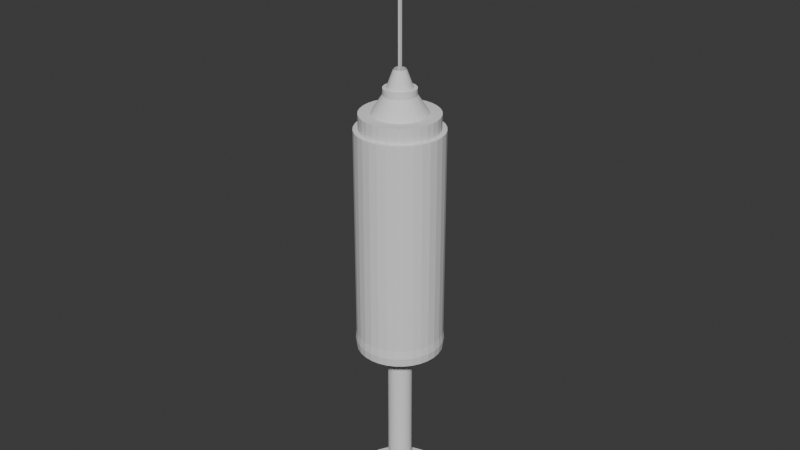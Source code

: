 # Source: injection.blend  (saved by Blender 4.3.32; exported with 4.5.12 LTS)
import bpy
from mathutils import Matrix  # noqa: F401  (used for matrix-valued properties, if any)

bpy.ops.wm.read_factory_settings(use_empty=True)
scene = bpy.context.scene
scene.name = 'Scene'

# ---- collections
col_collection = bpy.data.collections.new('Collection'); scene.collection.children.link(col_collection)

# ---- world
world_world = bpy.data.worlds.new('World'); scene.world = world_world
world_world.use_nodes = True; world_world.node_tree.nodes.clear()
_N = world_world.node_tree.nodes; _L = world_world.node_tree.links
n0 = _N.new('ShaderNodeOutputWorld'); n0.name = 'World Output'; n0.location = (300, 300)
n1 = _N.new('ShaderNodeBackground'); n1.name = 'Background'; n1.location = (10, 300)
n1.inputs[0].default_value = (0.05088, 0.05088, 0.05088, 1.0)
_L.new(n1.outputs[0], n0.inputs[0])
n0.is_active_output = True
world_world.color = (0.05088, 0.05088, 0.05088)
world_world.sun_shadow_jitter_overblur = 0.0

# ---- meshes
me_sphere = bpy.data.meshes.new('Sphere')
me_sphere.from_pydata([(1.014e-07, 0.2797, 0.05563), (1.014e-07, 0.2852, 0.0), (1.014e-07, 0.2797, -0.05563), (0.05456, 0.2743, 0.05563), (0.05563, 0.2797, 0.0), (0.05456, 0.2743, -0.05563), (0.107, 0.2584, 0.05563), (0.1091, 0.2635, 0.0), (0.107, 0.2584, -0.05563), (0.1554, 0.2325, 0.05563), (0.1584, 0.2371, 0.0), (0.1554, 0.2325, -0.05563), (0.1978, 0.1978, 0.05563), (0.2016, 0.2016, 0.0), (0.1978, 0.1978, -0.05563), (0.2325, 0.1554, 0.05563), (0.2371, 0.1584, 0.0), (0.2325, 0.1554, -0.05563), (1.014e-07, 0.2797, 1.436), (0.2584, 0.107, 0.05563), (0.2635, 0.1091, 0.0), (0.2584, 0.107, -0.05563), (0.2743, 0.05456, 0.05563), (0.2797, 0.05563, 0.0), (0.2743, 0.05456, -0.05563), (0.2797, 2.637e-08, 0.05563), (0.2852, 5.121e-09, 0.0), (0.2797, 2.637e-08, -0.05563), (0.2743, -0.05456, 0.05563), (0.2797, -0.05563, 0.0), (0.2743, -0.05456, -0.05563), (0.2584, -0.107, 0.05563), (0.2635, -0.1091, 0.0), (0.2584, -0.107, -0.05563), (0.2325, -0.1554, 0.05563), (0.2371, -0.1584, 0.0), (0.2325, -0.1554, -0.05563), (0.1978, -0.1978, 0.05563), (0.2016, -0.2016, 0.0), (0.1978, -0.1978, -0.05563), (0.1554, -0.2325, 0.05563), (0.1584, -0.2371, 0.0), (0.1554, -0.2325, -0.05563), (0.107, -0.2584, 0.05563), (0.1091, -0.2635, 0.0), (0.107, -0.2584, -0.05563), (0.05456, -0.2743, 0.05563), (0.05563, -0.2797, 0.0), (0.05456, -0.2743, -0.05563), (6.311e-08, -0.2797, 0.05563), (7.872e-09, -0.2852, 0.0), (6.311e-08, -0.2797, -0.05563), (-0.05456, -0.2743, 0.05563), (-0.05563, -0.2797, 0.0), (-0.05456, -0.2743, -0.05563), (-0.107, -0.2584, 0.05563), (-0.1091, -0.2635, 0.0), (-0.107, -0.2584, -0.05563), (-0.1554, -0.2325, 0.05563), (-0.1584, -0.2371, 0.0), (-0.1554, -0.2325, -0.05563), (-0.1978, -0.1978, 0.05563), (-0.2016, -0.2016, 0.0), (-0.1978, -0.1978, -0.05563), (-0.2325, -0.1554, 0.05563), (-0.2371, -0.1584, 0.0), (-0.2325, -0.1554, -0.05563), (-0.2584, -0.107, 0.05563), (-0.2635, -0.1091, 0.0), (-0.2584, -0.107, -0.05563), (-0.2743, -0.05456, 0.05563), (-0.2797, -0.05563, 0.0), (-0.2743, -0.05456, -0.05563), (-0.2797, 1.283e-07, 0.05563), (-0.2852, 1.793e-07, 0.0), (-0.2797, 1.283e-07, -0.05563), (-0.2743, 0.05456, 0.05563), (-0.2797, 0.05563, 0.0), (-0.2743, 0.05456, -0.05563), (-0.2584, 0.107, 0.05563), (-0.2635, 0.1091, 0.0), (-0.2584, 0.107, -0.05563), (-0.05456, 0.2743, 1.436), (-0.107, 0.2584, 1.436), (-0.1554, 0.2325, 1.436), (-0.2325, 0.1554, 0.05563), (-0.2371, 0.1584, 0.0), (-0.2325, 0.1554, -0.05563), (-0.1978, 0.1978, 1.436), (-0.2325, 0.1554, 1.436), (-0.2584, 0.107, 1.436), (-0.2743, 0.05456, 1.436), (-0.2797, 1.283e-07, 1.436), (-0.2743, -0.05456, 1.436), (-0.1978, 0.1978, 0.05563), (-0.2016, 0.2016, 0.0), (-0.1978, 0.1978, -0.05563), (-0.2584, -0.107, 1.436), (-0.2325, -0.1554, 1.436), (-0.1978, -0.1978, 1.436), (-0.1554, -0.2325, 1.436), (-0.107, -0.2584, 1.436), (-0.05456, -0.2743, 1.436), (-0.1554, 0.2325, 0.05563), (-0.1584, 0.2371, 0.0), (-0.1554, 0.2325, -0.05563), (6.311e-08, -0.2797, 1.436), (0.05456, -0.2743, 1.436), (0.107, -0.2584, 1.436), (0.1554, -0.2325, 1.436), (0.1978, -0.1978, 1.436), (0.2325, -0.1554, 1.436), (-0.107, 0.2584, 0.05563), (-0.1091, 0.2635, 0.0), (-0.107, 0.2584, -0.05563), (0.2584, -0.107, 1.436), (0.2743, -0.05456, 1.436), (0.2797, 2.637e-08, 1.436), (0.2743, 0.05456, 1.436), (0.2584, 0.107, 1.436), (0.2325, 0.1554, 1.436), (-0.05456, 0.2743, 0.05563), (-0.05563, 0.2797, 0.0), (-0.05456, 0.2743, -0.05563), (0.1978, 0.1978, 1.436), (0.1554, 0.2325, 1.436), (0.107, 0.2584, 1.436), (0.05456, 0.2743, 1.436), (1.044e-07, 0.2497, 1.436), (-0.04872, 0.2449, 1.436), (-0.09556, 0.2307, 1.436), (-0.1387, 0.2076, 1.436), (-0.1766, 0.1766, 1.436), (-0.2076, 0.1387, 1.436), (-0.2307, 0.09556, 1.436), (-0.2449, 0.04872, 1.436), (-0.2497, 1.218e-07, 1.436), (-0.2449, -0.04872, 1.436), (-0.2307, -0.09556, 1.436), (-0.2076, -0.1387, 1.436), (-0.1766, -0.1766, 1.436), (-0.1387, -0.2076, 1.436), (-0.09556, -0.2307, 1.436), (-0.04872, -0.2449, 1.436), (7.027e-08, -0.2497, 1.436), (0.04872, -0.2449, 1.436), (0.09556, -0.2307, 1.436), (0.1387, -0.2076, 1.436), (0.1766, -0.1766, 1.436), (0.2076, -0.1387, 1.436), (0.2307, -0.09556, 1.436), (0.2449, -0.04872, 1.436), (0.2497, 3.073e-08, 1.436), (0.2449, 0.04872, 1.436), (0.2307, 0.09556, 1.436), (0.2076, 0.1387, 1.436), (0.1766, 0.1766, 1.436), (0.1387, 0.2076, 1.436), (0.09556, 0.2307, 1.436), (0.04872, 0.2449, 1.436), (1.044e-07, 0.2497, 1.534), (-0.04872, 0.2449, 1.534), (-0.09556, 0.2307, 1.534), (-0.1387, 0.2076, 1.534), (-0.1766, 0.1766, 1.534), (-0.2076, 0.1387, 1.534), (-0.2307, 0.09556, 1.534), (-0.2449, 0.04872, 1.534), (-0.2497, 1.218e-07, 1.534), (-0.2449, -0.04872, 1.534), (-0.2307, -0.09556, 1.534), (-0.2076, -0.1387, 1.534), (-0.1766, -0.1766, 1.534), (-0.1387, -0.2076, 1.534), (-0.09556, -0.2307, 1.534), (-0.04872, -0.2449, 1.534), (7.027e-08, -0.2497, 1.534), (0.04872, -0.2449, 1.534), (0.09556, -0.2307, 1.534), (0.1387, -0.2076, 1.534), (0.1766, -0.1766, 1.534), (0.2076, -0.1387, 1.534), (0.2307, -0.09556, 1.534), (0.2449, -0.04872, 1.534), (0.2497, 3.073e-08, 1.534), (0.2449, 0.04872, 1.534), (0.2307, 0.09556, 1.534), (0.2076, 0.1387, 1.534), (0.1766, 0.1766, 1.534), (0.1387, 0.2076, 1.534), (0.09556, 0.2307, 1.534), (0.04872, 0.2449, 1.534), (1.127e-07, 0.1764, 1.534), (-0.03442, 0.1731, 1.534), (-0.06752, 0.163, 1.534), (-0.09803, 0.1467, 1.534), (-0.1248, 0.1248, 1.534), (-0.1467, 0.09803, 1.534), (-0.163, 0.06752, 1.534), (-0.1731, 0.03442, 1.534), (-0.1764, 1.063e-07, 1.534), (-0.1731, -0.03442, 1.534), (-0.163, -0.06752, 1.534), (-0.1467, -0.09803, 1.534), (-0.1248, -0.1248, 1.534), (-0.09803, -0.1467, 1.534), (-0.06752, -0.163, 1.534), (-0.03442, -0.1731, 1.534), (8.859e-08, -0.1764, 1.534), (0.03442, -0.1731, 1.534), (0.06752, -0.163, 1.534), (0.09803, -0.1467, 1.534), (0.1248, -0.1248, 1.534), (0.1467, -0.09803, 1.534), (0.163, -0.06752, 1.534), (0.1731, -0.03442, 1.534), (0.1764, 4.193e-08, 1.534), (0.1731, 0.03442, 1.534), (0.163, 0.06752, 1.534), (0.1467, 0.09803, 1.534), (0.1248, 0.1248, 1.534), (0.09803, 0.1467, 1.534), (0.06752, 0.163, 1.534), (0.03442, 0.1731, 1.534), (1.245e-07, 0.1031, 1.648), (-0.02012, 0.1011, 1.648), (-0.03946, 0.09527, 1.648), (-0.05729, 0.08574, 1.648), (-0.07292, 0.07292, 1.648), (-0.08574, 0.05729, 1.648), (-0.09527, 0.03946, 1.648), (-0.1011, 0.02012, 1.648), (-0.1031, 9.094e-08, 1.648), (-0.1011, -0.02012, 1.648), (-0.09527, -0.03946, 1.648), (-0.08574, -0.05729, 1.648), (-0.07292, -0.07292, 1.648), (-0.05729, -0.08574, 1.648), (-0.03946, -0.09527, 1.648), (-0.02012, -0.1011, 1.648), (1.104e-07, -0.1031, 1.648), (0.02012, -0.1011, 1.648), (0.03946, -0.09527, 1.648), (0.05729, -0.08574, 1.648), (0.07292, -0.07292, 1.648), (0.08574, -0.05729, 1.648), (0.09527, -0.03946, 1.648), (0.1011, -0.02012, 1.648), (0.1031, 5.334e-08, 1.648), (0.1011, 0.02012, 1.648), (0.09527, 0.03946, 1.648), (0.08574, 0.05729, 1.648), (0.07292, 0.07292, 1.648), (0.05729, 0.08574, 1.648), (0.03946, 0.09527, 1.648), (0.02012, 0.1011, 1.648), (1.245e-07, 0.1031, 1.69), (-0.02012, 0.1011, 1.69), (-0.03946, 0.09527, 1.69), (-0.05729, 0.08574, 1.69), (-0.07292, 0.07292, 1.69), (-0.08574, 0.05729, 1.69), (-0.09527, 0.03946, 1.69), (-0.1011, 0.02012, 1.69), (-0.1031, 9.094e-08, 1.69), (-0.1011, -0.02012, 1.69), (-0.09527, -0.03946, 1.69), (-0.08574, -0.05729, 1.69), (-0.07292, -0.07292, 1.69), (-0.05729, -0.08574, 1.69), (-0.03946, -0.09527, 1.69), (-0.02012, -0.1011, 1.69), (1.104e-07, -0.1031, 1.69), (0.02012, -0.1011, 1.69), (0.03946, -0.09527, 1.69), (0.05729, -0.08574, 1.69), (0.07292, -0.07292, 1.69), (0.08574, -0.05729, 1.69), (0.09527, -0.03946, 1.69), (0.1011, -0.02012, 1.69), (0.1031, 5.334e-08, 1.69), (0.1011, 0.02012, 1.69), (0.09527, 0.03946, 1.69), (0.08574, 0.05729, 1.69), (0.07292, 0.07292, 1.69), (0.05729, 0.08574, 1.69), (0.03946, 0.09527, 1.69), (0.02012, 0.1011, 1.69), (1.279e-07, 0.08125, 1.69), (-0.01585, 0.07969, 1.69), (-0.03109, 0.07507, 1.69), (-0.04514, 0.06756, 1.69), (-0.05745, 0.05745, 1.69), (-0.06756, 0.04514, 1.69), (-0.07507, 0.03109, 1.69), (-0.07969, 0.01585, 1.69), (-0.08125, 8.622e-08, 1.69), (-0.07969, -0.01585, 1.69), (-0.07507, -0.03109, 1.69), (-0.06756, -0.04514, 1.69), (-0.05745, -0.05745, 1.69), (-0.04514, -0.06756, 1.69), (-0.03109, -0.07507, 1.69), (-0.01585, -0.07969, 1.69), (1.168e-07, -0.08125, 1.69), (0.01585, -0.07969, 1.69), (0.03109, -0.07507, 1.69), (0.04514, -0.06756, 1.69), (0.05745, -0.05745, 1.69), (0.06756, -0.04514, 1.69), (0.07507, -0.03109, 1.69), (0.07969, -0.01585, 1.69), (0.08125, 5.659e-08, 1.69), (0.07969, 0.01585, 1.69), (0.07507, 0.03109, 1.69), (0.06756, 0.04514, 1.69), (0.05745, 0.05745, 1.69), (0.04514, 0.06756, 1.69), (0.03109, 0.07507, 1.69), (0.01585, 0.07969, 1.69), (1.361e-07, 0.03981, 1.804), (-0.007766, 0.03904, 1.804), (-0.01523, 0.03678, 1.804), (-0.02212, 0.0331, 1.804), (-0.02815, 0.02815, 1.804), (-0.0331, 0.02212, 1.804), (-0.03678, 0.01523, 1.804), (-0.03904, 0.007766, 1.804), (-0.03981, 7.633e-08, 1.804), (-0.03904, -0.007766, 1.804), (-0.03678, -0.01523, 1.804), (-0.0331, -0.02212, 1.804), (-0.02815, -0.02815, 1.804), (-0.02212, -0.0331, 1.804), (-0.01523, -0.03678, 1.804), (-0.007766, -0.03904, 1.804), (1.307e-07, -0.03981, 1.804), (0.007766, -0.03904, 1.804), (0.01523, -0.03678, 1.804), (0.02212, -0.0331, 1.804), (0.02815, -0.02815, 1.804), (0.0331, -0.02212, 1.804), (0.03678, -0.01523, 1.804), (0.03904, -0.007766, 1.804), (0.03981, 6.181e-08, 1.804), (0.03904, 0.007766, 1.804), (0.03678, 0.01523, 1.804), (0.0331, 0.02212, 1.804), (0.02815, 0.02815, 1.804), (0.02212, 0.0331, 1.804), (0.01523, 0.03678, 1.804), (0.007766, 0.03904, 1.804), (1.239e-07, 0.07891, -0.05563), (0.01539, 0.07739, -0.05563), (0.0302, 0.0729, -0.05563), (0.04384, 0.06561, -0.05563), (0.05579, 0.05579, -0.05563), (0.06561, 0.04384, -0.05563), (0.0729, 0.0302, -0.05563), (0.07739, 0.01539, -0.05563), (0.07891, 5.959e-08, -0.05563), (0.07739, -0.01539, -0.05563), (0.0729, -0.0302, -0.05563), (0.06561, -0.04384, -0.05563), (0.05579, -0.05579, -0.05563), (0.04384, -0.06561, -0.05563), (0.0302, -0.0729, -0.05563), (0.01539, -0.07739, -0.05563), (1.132e-07, -0.07891, -0.05563), (-0.01539, -0.07739, -0.05563), (-0.0302, -0.0729, -0.05563), (-0.04384, -0.06561, -0.05563), (-0.05579, -0.05579, -0.05563), (-0.06561, -0.04384, -0.05563), (-0.0729, -0.0302, -0.05563), (-0.07739, -0.01539, -0.05563), (-0.0789, 8.836e-08, -0.05563), (-0.07739, 0.01539, -0.05563), (-0.0729, 0.0302, -0.05563), (-0.06561, 0.04384, -0.05563), (-0.05579, 0.05579, -0.05563), (-0.04384, 0.06561, -0.05563), (-0.0302, 0.0729, -0.05563), (-0.01539, 0.07739, -0.05563), (1.239e-07, 0.07891, -1.159), (0.01539, 0.07739, -1.159), (0.0302, 0.0729, -1.159), (0.04384, 0.06561, -1.159), (0.05579, 0.05579, -1.159), (0.06561, 0.04384, -1.159), (0.0729, 0.0302, -1.159), (0.07739, 0.01539, -1.159), (0.07891, 5.959e-08, -1.159), (0.07739, -0.01539, -1.159), (0.0729, -0.0302, -1.159), (0.06561, -0.04384, -1.159), (0.05579, -0.05579, -1.159), (0.04384, -0.06561, -1.159), (0.0302, -0.0729, -1.159), (0.01539, -0.07739, -1.159), (1.132e-07, -0.07891, -1.159), (-0.01539, -0.07739, -1.159), (-0.0302, -0.0729, -1.159), (-0.04384, -0.06561, -1.159), (-0.05579, -0.05579, -1.159), (-0.06561, -0.04384, -1.159), (-0.0729, -0.0302, -1.159), (-0.07739, -0.01539, -1.159), (-0.0789, 8.836e-08, -1.159), (-0.07739, 0.01539, -1.159), (-0.0729, 0.0302, -1.159), (-0.06561, 0.04384, -1.159), (-0.05579, 0.05579, -1.159), (-0.04384, 0.06561, -1.159), (-0.0302, 0.0729, -1.159), (-0.01539, 0.07739, -1.159), (9.275e-08, 0.3269, -1.159), (0.06377, 0.3206, -1.159), (0.1251, 0.302, -1.159), (0.1816, 0.2718, -1.159), (0.2311, 0.2311, -1.159), (0.2718, 0.1816, -1.159), (0.302, 0.1251, -1.159), (0.3206, 0.06377, -1.159), (0.3269, 2.149e-08, -1.159), (0.3206, -0.06377, -1.159), (0.302, -0.1251, -1.159), (0.2718, -0.1816, -1.159), (0.2311, -0.2311, -1.159), (0.1816, -0.2718, -1.159), (0.1251, -0.302, -1.159), (0.06377, -0.3206, -1.159), (4.806e-08, -0.3269, -1.159), (-0.06377, -0.3206, -1.159), (-0.1251, -0.302, -1.159), (-0.1816, -0.2718, -1.159), (-0.2311, -0.2311, -1.159), (-0.2718, -0.1816, -1.159), (-0.302, -0.1251, -1.159), (-0.3206, -0.06377, -1.159), (-0.3269, 1.407e-07, -1.159), (-0.3206, 0.06377, -1.159), (-0.302, 0.1251, -1.159), (-0.2718, 0.1816, -1.159), (-0.2311, 0.2311, -1.159), (-0.1816, 0.2718, -1.159), (-0.1251, 0.302, -1.159), (-0.06377, 0.3206, -1.159), (9.275e-08, 0.3269, -1.25), (0.06377, 0.3206, -1.25), (0.1251, 0.302, -1.25), (0.1816, 0.2718, -1.25), (0.2311, 0.2311, -1.25), (0.2718, 0.1816, -1.25), (0.302, 0.1251, -1.25), (0.3206, 0.06377, -1.25), (0.3269, 2.149e-08, -1.25), (0.3206, -0.06377, -1.25), (0.302, -0.1251, -1.25), (0.2718, -0.1816, -1.25), (0.2311, -0.2311, -1.25), (0.1816, -0.2718, -1.25), (0.1251, -0.302, -1.25), (0.06377, -0.3206, -1.25), (4.806e-08, -0.3269, -1.25), (-0.06377, -0.3206, -1.25), (-0.1251, -0.302, -1.25), (-0.1816, -0.2718, -1.25), (-0.2311, -0.2311, -1.25), (-0.2718, -0.1816, -1.25), (-0.302, -0.1251, -1.25), (-0.3206, -0.06377, -1.25), (-0.3269, 1.407e-07, -1.25), (-0.3206, 0.06377, -1.25), (-0.302, 0.1251, -1.25), (-0.2718, 0.1816, -1.25), (-0.2311, 0.2311, -1.25), (-0.1816, 0.2718, -1.25), (-0.1251, 0.302, -1.25), (-0.06377, 0.3206, -1.25), (-0.007837, -0.007837, 1.748), (-0.007837, -0.007837, 2.846), (-0.007837, 0.007837, 1.748), (-0.007837, 0.007837, 2.846), (0.007837, -0.007837, 1.748), (0.007837, -0.007837, 2.846), (0.007837, 0.007837, 1.748), (0.007837, 0.007837, 2.846)], [], [(1, 0, 3, 4), (2, 1, 4, 5), (5, 4, 7, 8), (4, 3, 6, 7), (7, 6, 9, 10), (8, 7, 10, 11), (11, 10, 13, 14), (10, 9, 12, 13), (13, 12, 15, 16), (14, 13, 16, 17), (16, 15, 19, 20), (17, 16, 20, 21), (20, 19, 22, 23), (21, 20, 23, 24), (23, 22, 25, 26), (24, 23, 26, 27), (26, 25, 28, 29), (27, 26, 29, 30), (29, 28, 31, 32), (30, 29, 32, 33), (32, 31, 34, 35), (33, 32, 35, 36), (35, 34, 37, 38), (36, 35, 38, 39), (38, 37, 40, 41), (39, 38, 41, 42), (41, 40, 43, 44), (42, 41, 44, 45), (45, 44, 47, 48), (44, 43, 46, 47), (47, 46, 49, 50), (48, 47, 50, 51), (51, 50, 53, 54), (50, 49, 52, 53), (53, 52, 55, 56), (54, 53, 56, 57), (56, 55, 58, 59), (57, 56, 59, 60), (59, 58, 61, 62), (60, 59, 62, 63), (62, 61, 64, 65), (63, 62, 65, 66), (65, 64, 67, 68), (66, 65, 68, 69), (68, 67, 70, 71), (69, 68, 71, 72), (71, 70, 73, 74), (72, 71, 74, 75), (74, 73, 76, 77), (75, 74, 77, 78), (77, 76, 79, 80), (78, 77, 80, 81), (25, 22, 118, 117), (80, 79, 85, 86), (81, 80, 86, 87), (87, 86, 95, 96), (15, 12, 124, 120), (3, 0, 18, 127), (85, 79, 90, 89), (34, 31, 115, 111), (58, 55, 101, 100), (112, 103, 84, 83), (86, 85, 94, 95), (49, 46, 107, 106), (94, 85, 89, 88), (67, 64, 98, 97), (95, 94, 103, 104), (9, 6, 126, 125), (96, 95, 104, 105), (19, 15, 120, 119), (43, 40, 109, 108), (76, 73, 92, 91), (52, 49, 106, 102), (28, 25, 117, 116), (12, 9, 125, 124), (70, 67, 97, 93), (46, 43, 108, 107), (61, 58, 100, 99), (121, 112, 83, 82), (104, 103, 112, 113), (37, 34, 111, 110), (105, 104, 113, 114), (6, 3, 127, 126), (64, 61, 99, 98), (113, 112, 121, 122), (0, 121, 82, 18), (114, 113, 122, 123), (22, 19, 119, 118), (79, 76, 91, 90), (55, 52, 102, 101), (31, 28, 116, 115), (103, 94, 88, 84), (122, 121, 0, 1), (40, 37, 110, 109), (123, 122, 1, 2), (73, 70, 93, 92), (92, 93, 137, 136), (84, 88, 132, 131), (97, 98, 139, 138), (90, 91, 135, 134), (99, 100, 141, 140), (108, 109, 147, 146), (91, 92, 136, 135), (101, 102, 143, 142), (93, 97, 138, 137), (111, 115, 150, 149), (110, 111, 149, 148), (106, 107, 145, 144), (98, 99, 140, 139), (116, 117, 152, 151), (100, 101, 142, 141), (117, 118, 153, 152), (125, 126, 158, 157), (119, 120, 155, 154), (115, 116, 151, 150), (120, 124, 156, 155), (118, 119, 154, 153), (124, 125, 157, 156), (109, 110, 148, 147), (107, 108, 146, 145), (18, 82, 129, 128), (126, 127, 159, 158), (102, 106, 144, 143), (83, 84, 131, 130), (127, 18, 128, 159), (89, 90, 134, 133), (82, 83, 130, 129), (88, 89, 133, 132), (134, 135, 167, 166), (142, 143, 175, 174), (137, 138, 170, 169), (144, 145, 177, 176), (139, 140, 172, 171), (128, 129, 161, 160), (141, 142, 174, 173), (130, 131, 163, 162), (157, 158, 190, 189), (132, 133, 165, 164), (150, 151, 183, 182), (146, 147, 179, 178), (153, 154, 186, 185), (149, 150, 182, 181), (156, 157, 189, 188), (151, 152, 184, 183), (129, 130, 162, 161), (147, 148, 180, 179), (152, 153, 185, 184), (131, 132, 164, 163), (158, 159, 191, 190), (154, 155, 187, 186), (133, 134, 166, 165), (159, 128, 160, 191), (155, 156, 188, 187), (136, 137, 169, 168), (135, 136, 168, 167), (145, 146, 178, 177), (138, 139, 171, 170), (148, 149, 181, 180), (143, 144, 176, 175), (140, 141, 173, 172), (173, 174, 206, 205), (162, 163, 195, 194), (189, 190, 222, 221), (164, 165, 197, 196), (182, 183, 215, 214), (178, 179, 211, 210), (185, 186, 218, 217), (181, 182, 214, 213), (188, 189, 221, 220), (183, 184, 216, 215), (161, 162, 194, 193), (179, 180, 212, 211), (184, 185, 217, 216), (163, 164, 196, 195), (190, 191, 223, 222), (186, 187, 219, 218), (165, 166, 198, 197), (191, 160, 192, 223), (187, 188, 220, 219), (168, 169, 201, 200), (167, 168, 200, 199), (177, 178, 210, 209), (170, 171, 203, 202), (180, 181, 213, 212), (175, 176, 208, 207), (172, 173, 205, 204), (166, 167, 199, 198), (174, 175, 207, 206), (169, 170, 202, 201), (176, 177, 209, 208), (171, 172, 204, 203), (160, 161, 193, 192), (217, 218, 250, 249), (213, 214, 246, 245), (220, 221, 253, 252), (215, 216, 248, 247), (193, 194, 226, 225), (211, 212, 244, 243), (216, 217, 249, 248), (195, 196, 228, 227), (222, 223, 255, 254), (218, 219, 251, 250), (197, 198, 230, 229), (223, 192, 224, 255), (219, 220, 252, 251), (200, 201, 233, 232), (199, 200, 232, 231), (209, 210, 242, 241), (202, 203, 235, 234), (212, 213, 245, 244), (207, 208, 240, 239), (204, 205, 237, 236), (198, 199, 231, 230), (206, 207, 239, 238), (201, 202, 234, 233), (208, 209, 241, 240), (203, 204, 236, 235), (192, 193, 225, 224), (205, 206, 238, 237), (194, 195, 227, 226), (221, 222, 254, 253), (196, 197, 229, 228), (214, 215, 247, 246), (210, 211, 243, 242), (227, 228, 260, 259), (254, 255, 287, 286), (250, 251, 283, 282), (229, 230, 262, 261), (255, 224, 256, 287), (251, 252, 284, 283), (232, 233, 265, 264), (231, 232, 264, 263), (241, 242, 274, 273), (234, 235, 267, 266), (244, 245, 277, 276), (239, 240, 272, 271), (236, 237, 269, 268), (230, 231, 263, 262), (238, 239, 271, 270), (233, 234, 266, 265), (240, 241, 273, 272), (235, 236, 268, 267), (224, 225, 257, 256), (237, 238, 270, 269), (226, 227, 259, 258), (253, 254, 286, 285), (228, 229, 261, 260), (246, 247, 279, 278), (242, 243, 275, 274), (249, 250, 282, 281), (245, 246, 278, 277), (252, 253, 285, 284), (247, 248, 280, 279), (225, 226, 258, 257), (243, 244, 276, 275), (248, 249, 281, 280), (279, 280, 312, 311), (257, 258, 290, 289), (275, 276, 308, 307), (280, 281, 313, 312), (259, 260, 292, 291), (286, 287, 319, 318), (282, 283, 315, 314), (261, 262, 294, 293), (287, 256, 288, 319), (283, 284, 316, 315), (264, 265, 297, 296), (263, 264, 296, 295), (273, 274, 306, 305), (266, 267, 299, 298), (276, 277, 309, 308), (271, 272, 304, 303), (268, 269, 301, 300), (262, 263, 295, 294), (270, 271, 303, 302), (265, 266, 298, 297), (272, 273, 305, 304), (267, 268, 300, 299), (256, 257, 289, 288), (269, 270, 302, 301), (258, 259, 291, 290), (285, 286, 318, 317), (260, 261, 293, 292), (278, 279, 311, 310), (274, 275, 307, 306), (281, 282, 314, 313), (277, 278, 310, 309), (284, 285, 317, 316), (315, 316, 348, 347), (296, 297, 329, 328), (295, 296, 328, 327), (305, 306, 338, 337), (298, 299, 331, 330), (308, 309, 341, 340), (303, 304, 336, 335), (300, 301, 333, 332), (294, 295, 327, 326), (302, 303, 335, 334), (297, 298, 330, 329), (304, 305, 337, 336), (299, 300, 332, 331), (288, 289, 321, 320), (301, 302, 334, 333), (290, 291, 323, 322), (317, 318, 350, 349), (292, 293, 325, 324), (310, 311, 343, 342), (306, 307, 339, 338), (313, 314, 346, 345), (309, 310, 342, 341), (316, 317, 349, 348), (311, 312, 344, 343), (289, 290, 322, 321), (307, 308, 340, 339), (312, 313, 345, 344), (291, 292, 324, 323), (318, 319, 351, 350), (314, 315, 347, 346), (293, 294, 326, 325), (319, 288, 320, 351), (17, 21, 358, 357), (33, 36, 363, 362), (8, 11, 355, 354), (87, 96, 380, 379), (51, 54, 369, 368), (66, 69, 374, 373), (114, 123, 383, 382), (42, 45, 366, 365), (2, 5, 353, 352), (75, 78, 377, 376), (11, 14, 356, 355), (27, 30, 361, 360), (123, 2, 352, 383), (81, 87, 379, 378), (45, 48, 367, 366), (60, 63, 372, 371), (36, 39, 364, 363), (69, 72, 375, 374), (5, 8, 354, 353), (21, 24, 359, 358), (96, 105, 381, 380), (78, 81, 378, 377), (54, 57, 370, 369), (105, 114, 382, 381), (30, 33, 362, 361), (63, 66, 373, 372), (24, 27, 360, 359), (39, 42, 365, 364), (14, 17, 357, 356), (57, 60, 371, 370), (72, 75, 376, 375), (48, 51, 368, 367), (379, 380, 412, 411), (366, 367, 399, 398), (353, 354, 386, 385), (380, 381, 413, 412), (367, 368, 400, 399), (354, 355, 387, 386), (381, 382, 414, 413), (368, 369, 401, 400), (355, 356, 388, 387), (382, 383, 415, 414), (369, 370, 402, 401), (356, 357, 389, 388), (383, 352, 384, 415), (370, 371, 403, 402), (357, 358, 390, 389), (371, 372, 404, 403), (358, 359, 391, 390), (372, 373, 405, 404), (359, 360, 392, 391), (373, 374, 406, 405), (360, 361, 393, 392), (374, 375, 407, 406), (361, 362, 394, 393), (375, 376, 408, 407), (362, 363, 395, 394), (376, 377, 409, 408), (363, 364, 396, 395), (377, 378, 410, 409), (364, 365, 397, 396), (378, 379, 411, 410), (365, 366, 398, 397), (352, 353, 385, 384), (393, 394, 426, 425), (407, 408, 440, 439), (394, 395, 427, 426), (408, 409, 441, 440), (395, 396, 428, 427), (409, 410, 442, 441), (396, 397, 429, 428), (410, 411, 443, 442), (397, 398, 430, 429), (384, 385, 417, 416), (411, 412, 444, 443), (398, 399, 431, 430), (385, 386, 418, 417), (412, 413, 445, 444), (399, 400, 432, 431), (386, 387, 419, 418), (413, 414, 446, 445), (400, 401, 433, 432), (387, 388, 420, 419), (414, 415, 447, 446), (401, 402, 434, 433), (388, 389, 421, 420), (415, 384, 416, 447), (402, 403, 435, 434), (389, 390, 422, 421), (403, 404, 436, 435), (390, 391, 423, 422), (404, 405, 437, 436), (391, 392, 424, 423), (405, 406, 438, 437), (392, 393, 425, 424), (406, 407, 439, 438), (428, 429, 461, 460), (442, 443, 475, 474), (429, 430, 462, 461), (416, 417, 449, 448), (443, 444, 476, 475), (430, 431, 463, 462), (417, 418, 450, 449), (444, 445, 477, 476), (431, 432, 464, 463), (418, 419, 451, 450), (445, 446, 478, 477), (432, 433, 465, 464), (419, 420, 452, 451), (446, 447, 479, 478), (433, 434, 466, 465), (420, 421, 453, 452), (447, 416, 448, 479), (434, 435, 467, 466), (421, 422, 454, 453), (435, 436, 468, 467), (422, 423, 455, 454), (436, 437, 469, 468), (423, 424, 456, 455), (437, 438, 470, 469), (424, 425, 457, 456), (438, 439, 471, 470), (425, 426, 458, 457), (439, 440, 472, 471), (426, 427, 459, 458), (440, 441, 473, 472), (427, 428, 460, 459), (441, 442, 474, 473), (449, 450, 451, 452, 453, 454, 455, 456, 457, 458, 459, 460, 461, 462, 463, 464, 465, 466, 467, 468, 469, 470, 471, 472, 473, 474, 475, 476, 477, 478, 479, 448), (480, 481, 483, 482), (482, 483, 487, 486), (486, 487, 485, 484), (484, 485, 481, 480), (482, 486, 484, 480), (487, 483, 481, 485)])
_uv = me_sphere.uv_layers.new(name='UVMap')
_uv.uv.foreach_set('vector', [0.75, 0.5, 0.75, 0.5625, 0.7188, 0.5625, 0.7188, 0.5, 0.75, 0.4375, 0.75, 0.5, 0.7188, 0.5, 0.7188, 0.4375, 0.7188, 0.4375, 0.7188, 0.5, 0.6875, 0.5, 0.6875, 0.4375, 0.7188, 0.5, 0.7188, 0.5625, 0.6875, 0.5625, 0.6875, 0.5, 0.6875, 0.5, 0.6875, 0.5625, 0.6562, 0.5625, 0.6562, 0.5, 0.6875, 0.4375, 0.6875, 0.5, 0.6562, 0.5, 0.6562, 0.4375, 0.6562, 0.4375, 0.6562, 0.5, 0.625, 0.5, 0.625, 0.4375, 0.6562, 0.5, 0.6562, 0.5625, 0.625, 0.5625, 0.625, 0.5, 0.625, 0.5, 0.625, 0.5625, 0.5938, 0.5625, 0.5938, 0.5, 0.625, 0.4375, 0.625, 0.5, 0.5938, 0.5, 0.5938, 0.4375, 0.5938, 0.5, 0.5938, 0.5625, 0.5625, 0.5625, 0.5625, 0.5, 0.5938, 0.4375, 0.5938, 0.5, 0.5625, 0.5, 0.5625, 0.4375, 0.5625, 0.5, 0.5625, 0.5625, 0.5312, 0.5625, 0.5312, 0.5, 0.5625, 0.4375, 0.5625, 0.5, 0.5312, 0.5, 0.5312, 0.4375, 0.5312, 0.5, 0.5312, 0.5625, 0.5, 0.5625, 0.5, 0.5, 0.5312, 0.4375, 0.5312, 0.5, 0.5, 0.5, 0.5, 0.4375, 0.5, 0.5, 0.5, 0.5625, 0.4688, 0.5625, 0.4687, 0.5, 0.5, 0.4375, 0.5, 0.5, 0.4687, 0.5, 0.4688, 0.4375, 0.4687, 0.5, 0.4688, 0.5625, 0.4375, 0.5625, 0.4375, 0.5, 0.4688, 0.4375, 0.4687, 0.5, 0.4375, 0.5, 0.4375, 0.4375, 0.4375, 0.5, 0.4375, 0.5625, 0.4062, 0.5625, 0.4062, 0.5, 0.4375, 0.4375, 0.4375, 0.5, 0.4062, 0.5, 0.4062, 0.4375, 0.4062, 0.5, 0.4062, 0.5625, 0.375, 0.5625, 0.375, 0.5, 0.4062, 0.4375, 0.4062, 0.5, 0.375, 0.5, 0.375, 0.4375, 0.375, 0.5, 0.375, 0.5625, 0.3438, 0.5625, 0.3437, 0.5, 0.375, 0.4375, 0.375, 0.5, 0.3437, 0.5, 0.3438, 0.4375, 0.3437, 0.5, 0.3438, 0.5625, 0.3125, 0.5625, 0.3125, 0.5, 0.3438, 0.4375, 0.3437, 0.5, 0.3125, 0.5, 0.3125, 0.4375, 0.3125, 0.4375, 0.3125, 0.5, 0.2812, 0.5, 0.2812, 0.4375, 0.3125, 0.5, 0.3125, 0.5625, 0.2812, 0.5625, 0.2812, 0.5, 0.2812, 0.5, 0.2812, 0.5625, 0.25, 0.5625, 0.25, 0.5, 0.2812, 0.4375, 0.2812, 0.5, 0.25, 0.5, 0.25, 0.4375, 0.25, 0.4375, 0.25, 0.5, 0.2187, 0.5, 0.2188, 0.4375, 0.25, 0.5, 0.25, 0.5625, 0.2188, 0.5625, 0.2187, 0.5, 0.2187, 0.5, 0.2188, 0.5625, 0.1875, 0.5625, 0.1875, 0.5, 0.2188, 0.4375, 0.2187, 0.5, 0.1875, 0.5, 0.1875, 0.4375, 0.1875, 0.5, 0.1875, 0.5625, 0.1562, 0.5625, 0.1562, 0.5, 0.1875, 0.4375, 0.1875, 0.5, 0.1562, 0.5, 0.1562, 0.4375, 0.1562, 0.5, 0.1562, 0.5625, 0.125, 0.5625, 0.125, 0.5, 0.1562, 0.4375, 0.1562, 0.5, 0.125, 0.5, 0.125, 0.4375, 0.125, 0.5, 0.125, 0.5625, 0.09375, 0.5625, 0.09375, 0.5, 0.125, 0.4375, 0.125, 0.5, 0.09375, 0.5, 0.09375, 0.4375, 0.09375, 0.5, 0.09375, 0.5625, 0.0625, 0.5625, 0.0625, 0.5, 0.09375, 0.4375, 0.09375, 0.5, 0.0625, 0.5, 0.0625, 0.4375, 0.0625, 0.5, 0.0625, 0.5625, 0.03125, 0.5625, 0.03125, 0.5, 0.0625, 0.4375, 0.0625, 0.5, 0.03125, 0.5, 0.03125, 0.4375, 0.03125, 0.5, 0.03125, 0.5625, 0.0, 0.5625, 0.0, 0.5, 0.03125, 0.4375, 0.03125, 0.5, 0.0, 0.5, 0.0, 0.4375, 1.0, 0.5, 1.0, 0.5625, 0.9687, 0.5625, 0.9687, 0.5, 1.0, 0.4375, 1.0, 0.5, 0.9687, 0.5, 0.9687, 0.4375, 0.9687, 0.5, 0.9687, 0.5625, 0.9375, 0.5625, 0.9375, 0.5, 0.9687, 0.4375, 0.9687, 0.5, 0.9375, 0.5, 0.9375, 0.4375, 0.5, 0.5625, 0.5312, 0.5625, 0.5312, 0.5625, 0.5, 0.5625, 0.9375, 0.5, 0.9375, 0.5625, 0.9062, 0.5625, 0.9062, 0.5, 0.9375, 0.4375, 0.9375, 0.5, 0.9062, 0.5, 0.9062, 0.4375, 0.9062, 0.4375, 0.9062, 0.5, 0.875, 0.5, 0.875, 0.4375, 0.5938, 0.5625, 0.625, 0.5625, 0.625, 0.5625, 0.5938, 0.5625, 0.7188, 0.5625, 0.75, 0.5625, 0.75, 0.5625, 0.7188, 0.5625, 0.9062, 0.5625, 0.9375, 0.5625, 0.9375, 0.5625, 0.9062, 0.5625, 0.4062, 0.5625, 0.4375, 0.5625, 0.4375, 0.5625, 0.4062, 0.5625, 0.1562, 0.5625, 0.1875, 0.5625, 0.1875, 0.5625, 0.1562, 0.5625, 0.8125, 0.5625, 0.8437, 0.5625, 0.8437, 0.5625, 0.8125, 0.5625, 0.9062, 0.5, 0.9062, 0.5625, 0.875, 0.5625, 0.875, 0.5, 0.25, 0.5625, 0.2812, 0.5625, 0.2812, 0.5625, 0.25, 0.5625, 0.875, 0.5625, 0.9062, 0.5625, 0.9062, 0.5625, 0.875, 0.5625, 0.0625, 0.5625, 0.09375, 0.5625, 0.09375, 0.5625, 0.0625, 0.5625, 0.875, 0.5, 0.875, 0.5625, 0.8437, 0.5625, 0.8437, 0.5, 0.6562, 0.5625, 0.6875, 0.5625, 0.6875, 0.5625, 0.6562, 0.5625, 0.875, 0.4375, 0.875, 0.5, 0.8437, 0.5, 0.8437, 0.4375, 0.5625, 0.5625, 0.5938, 0.5625, 0.5938, 0.5625, 0.5625, 0.5625, 0.3125, 0.5625, 0.3438, 0.5625, 0.3438, 0.5625, 0.3125, 0.5625, 0.9687, 0.5625, 1.0, 0.5625, 1.0, 0.5625, 0.9687, 0.5625, 0.2188, 0.5625, 0.25, 0.5625, 0.25, 0.5625, 0.2188, 0.5625, 0.4688, 0.5625, 0.5, 0.5625, 0.5, 0.5625, 0.4688, 0.5625, 0.625, 0.5625, 0.6562, 0.5625, 0.6562, 0.5625, 0.625, 0.5625, 0.03125, 0.5625, 0.0625, 0.5625, 0.0625, 0.5625, 0.03125, 0.5625, 0.2812, 0.5625, 0.3125, 0.5625, 0.3125, 0.5625, 0.2812, 0.5625, 0.125, 0.5625, 0.1562, 0.5625, 0.1562, 0.5625, 0.125, 0.5625, 0.7812, 0.5625, 0.8125, 0.5625, 0.8125, 0.5625, 0.7812, 0.5625, 0.8437, 0.5, 0.8437, 0.5625, 0.8125, 0.5625, 0.8125, 0.5, 0.375, 0.5625, 0.4062, 0.5625, 0.4062, 0.5625, 0.375, 0.5625, 0.8437, 0.4375, 0.8437, 0.5, 0.8125, 0.5, 0.8125, 0.4375, 0.6875, 0.5625, 0.7188, 0.5625, 0.7188, 0.5625, 0.6875, 0.5625, 0.09375, 0.5625, 0.125, 0.5625, 0.125, 0.5625, 0.09375, 0.5625, 0.8125, 0.5, 0.8125, 0.5625, 0.7812, 0.5625, 0.7812, 0.5, 0.75, 0.5625, 0.7812, 0.5625, 0.7812, 0.5625, 0.75, 0.5625, 0.8125, 0.4375, 0.8125, 0.5, 0.7812, 0.5, 0.7812, 0.4375, 0.5312, 0.5625, 0.5625, 0.5625, 0.5625, 0.5625, 0.5312, 0.5625, 0.9375, 0.5625, 0.9687, 0.5625, 0.9687, 0.5625, 0.9375, 0.5625, 0.1875, 0.5625, 0.2188, 0.5625, 0.2188, 0.5625, 0.1875, 0.5625, 0.4375, 0.5625, 0.4688, 0.5625, 0.4688, 0.5625, 0.4375, 0.5625, 0.8437, 0.5625, 0.875, 0.5625, 0.875, 0.5625, 0.8437, 0.5625, 0.7812, 0.5, 0.7812, 0.5625, 0.75, 0.5625, 0.75, 0.5, 0.3438, 0.5625, 0.375, 0.5625, 0.375, 0.5625, 0.3438, 0.5625, 0.7812, 0.4375, 0.7812, 0.5, 0.75, 0.5, 0.75, 0.4375, 0.0, 0.5625, 0.03125, 0.5625, 0.03125, 0.5625, 0.0, 0.5625, 0.0, 0.5625, 0.03125, 0.5625, 0.03125, 0.5625, 0.0, 0.5625, 0.8437, 0.5625, 0.875, 0.5625, 0.875, 0.5625, 0.8437, 0.5625, 0.0625, 0.5625, 0.09375, 0.5625, 0.09375, 0.5625, 0.0625, 0.5625, 0.9375, 0.5625, 0.9687, 0.5625, 0.9687, 0.5625, 0.9375, 0.5625, 0.125, 0.5625, 0.1562, 0.5625, 0.1562, 0.5625, 0.125, 0.5625, 0.3125, 0.5625, 0.3438, 0.5625, 0.3438, 0.5625, 0.3125, 0.5625, 0.9687, 0.5625, 1.0, 0.5625, 1.0, 0.5625, 0.9687, 0.5625, 0.1875, 0.5625, 0.2188, 0.5625, 0.2188, 0.5625, 0.1875, 0.5625, 0.03125, 0.5625, 0.0625, 0.5625, 0.0625, 0.5625, 0.03125, 0.5625, 0.4062, 0.5625, 0.4375, 0.5625, 0.4375, 0.5625, 0.4062, 0.5625, 0.375, 0.5625, 0.4062, 0.5625, 0.4062, 0.5625, 0.375, 0.5625, 0.25, 0.5625, 0.2812, 0.5625, 0.2812, 0.5625, 0.25, 0.5625, 0.09375, 0.5625, 0.125, 0.5625, 0.125, 0.5625, 0.09375, 0.5625, 0.4688, 0.5625, 0.5, 0.5625, 0.5, 0.5625, 0.4688, 0.5625, 0.1562, 0.5625, 0.1875, 0.5625, 0.1875, 0.5625, 0.1562, 0.5625, 0.5, 0.5625, 0.5312, 0.5625, 0.5312, 0.5625, 0.5, 0.5625, 0.6562, 0.5625, 0.6875, 0.5625, 0.6875, 0.5625, 0.6562, 0.5625, 0.5625, 0.5625, 0.5938, 0.5625, 0.5938, 0.5625, 0.5625, 0.5625, 0.4375, 0.5625, 0.4688, 0.5625, 0.4688, 0.5625, 0.4375, 0.5625, 0.5938, 0.5625, 0.625, 0.5625, 0.625, 0.5625, 0.5938, 0.5625, 0.5312, 0.5625, 0.5625, 0.5625, 0.5625, 0.5625, 0.5312, 0.5625, 0.625, 0.5625, 0.6562, 0.5625, 0.6562, 0.5625, 0.625, 0.5625, 0.3438, 0.5625, 0.375, 0.5625, 0.375, 0.5625, 0.3438, 0.5625, 0.2812, 0.5625, 0.3125, 0.5625, 0.3125, 0.5625, 0.2812, 0.5625, 0.75, 0.5625, 0.7812, 0.5625, 0.7812, 0.5625, 0.75, 0.5625, 0.6875, 0.5625, 0.7188, 0.5625, 0.7188, 0.5625, 0.6875, 0.5625, 0.2188, 0.5625, 0.25, 0.5625, 0.25, 0.5625, 0.2188, 0.5625, 0.8125, 0.5625, 0.8437, 0.5625, 0.8437, 0.5625, 0.8125, 0.5625, 0.7188, 0.5625, 0.75, 0.5625, 0.75, 0.5625, 0.7188, 0.5625, 0.9062, 0.5625, 0.9375, 0.5625, 0.9375, 0.5625, 0.9062, 0.5625, 0.7812, 0.5625, 0.8125, 0.5625, 0.8125, 0.5625, 0.7812, 0.5625, 0.875, 0.5625, 0.9062, 0.5625, 0.9062, 0.5625, 0.875, 0.5625, 0.9375, 0.5625, 0.9687, 0.5625, 0.9687, 0.5625, 0.9375, 0.5625, 0.1875, 0.5625, 0.2188, 0.5625, 0.2188, 0.5625, 0.1875, 0.5625, 0.03125, 0.5625, 0.0625, 0.5625, 0.0625, 0.5625, 0.03125, 0.5625, 0.25, 0.5625, 0.2812, 0.5625, 0.2812, 0.5625, 0.25, 0.5625, 0.09375, 0.5625, 0.125, 0.5625, 0.125, 0.5625, 0.09375, 0.5625, 0.75, 0.5625, 0.7812, 0.5625, 0.7812, 0.5625, 0.75, 0.5625, 0.1562, 0.5625, 0.1875, 0.5625, 0.1875, 0.5625, 0.1562, 0.5625, 0.8125, 0.5625, 0.8437, 0.5625, 0.8437, 0.5625, 0.8125, 0.5625, 0.6562, 0.5625, 0.6875, 0.5625, 0.6875, 0.5625, 0.6562, 0.5625, 0.875, 0.5625, 0.9062, 0.5625, 0.9062, 0.5625, 0.875, 0.5625, 0.4375, 0.5625, 0.4688, 0.5625, 0.4688, 0.5625, 0.4375, 0.5625, 0.3125, 0.5625, 0.3438, 0.5625, 0.3438, 0.5625, 0.3125, 0.5625, 0.5312, 0.5625, 0.5625, 0.5625, 0.5625, 0.5625, 0.5312, 0.5625, 0.4062, 0.5625, 0.4375, 0.5625, 0.4375, 0.5625, 0.4062, 0.5625, 0.625, 0.5625, 0.6562, 0.5625, 0.6562, 0.5625, 0.625, 0.5625, 0.4688, 0.5625, 0.5, 0.5625, 0.5, 0.5625, 0.4688, 0.5625, 0.7812, 0.5625, 0.8125, 0.5625, 0.8125, 0.5625, 0.7812, 0.5625, 0.3438, 0.5625, 0.375, 0.5625, 0.375, 0.5625, 0.3438, 0.5625, 0.5, 0.5625, 0.5312, 0.5625, 0.5312, 0.5625, 0.5, 0.5625, 0.8437, 0.5625, 0.875, 0.5625, 0.875, 0.5625, 0.8437, 0.5625, 0.6875, 0.5625, 0.7188, 0.5625, 0.7188, 0.5625, 0.6875, 0.5625, 0.5625, 0.5625, 0.5938, 0.5625, 0.5938, 0.5625, 0.5625, 0.5625, 0.9062, 0.5625, 0.9375, 0.5625, 0.9375, 0.5625, 0.9062, 0.5625, 0.7188, 0.5625, 0.75, 0.5625, 0.75, 0.5625, 0.7188, 0.5625, 0.5938, 0.5625, 0.625, 0.5625, 0.625, 0.5625, 0.5938, 0.5625, 0.0, 0.5625, 0.03125, 0.5625, 0.03125, 0.5625, 0.0, 0.5625, 0.9687, 0.5625, 1.0, 0.5625, 1.0, 0.5625, 0.9687, 0.5625, 0.2812, 0.5625, 0.3125, 0.5625, 0.3125, 0.5625, 0.2812, 0.5625, 0.0625, 0.5625, 0.09375, 0.5625, 0.09375, 0.5625, 0.0625, 0.5625, 0.375, 0.5625, 0.4062, 0.5625, 0.4062, 0.5625, 0.375, 0.5625, 0.2188, 0.5625, 0.25, 0.5625, 0.25, 0.5625, 0.2188, 0.5625, 0.125, 0.5625, 0.1562, 0.5625, 0.1562, 0.5625, 0.125, 0.5625, 0.1562, 0.5625, 0.1875, 0.5625, 0.1875, 0.5625, 0.1562, 0.5625, 0.8125, 0.5625, 0.8437, 0.5625, 0.8437, 0.5625, 0.8125, 0.5625, 0.6562, 0.5625, 0.6875, 0.5625, 0.6875, 0.5625, 0.6562, 0.5625, 0.875, 0.5625, 0.9062, 0.5625, 0.9062, 0.5625, 0.875, 0.5625, 0.4375, 0.5625, 0.4688, 0.5625, 0.4688, 0.5625, 0.4375, 0.5625, 0.3125, 0.5625, 0.3438, 0.5625, 0.3438, 0.5625, 0.3125, 0.5625, 0.5312, 0.5625, 0.5625, 0.5625, 0.5625, 0.5625, 0.5312, 0.5625, 0.4062, 0.5625, 0.4375, 0.5625, 0.4375, 0.5625, 0.4062, 0.5625, 0.625, 0.5625, 0.6562, 0.5625, 0.6562, 0.5625, 0.625, 0.5625, 0.4688, 0.5625, 0.5, 0.5625, 0.5, 0.5625, 0.4688, 0.5625, 0.7812, 0.5625, 0.8125, 0.5625, 0.8125, 0.5625, 0.7812, 0.5625, 0.3438, 0.5625, 0.375, 0.5625, 0.375, 0.5625, 0.3438, 0.5625, 0.5, 0.5625, 0.5312, 0.5625, 0.5312, 0.5625, 0.5, 0.5625, 0.8437, 0.5625, 0.875, 0.5625, 0.875, 0.5625, 0.8437, 0.5625, 0.6875, 0.5625, 0.7188, 0.5625, 0.7188, 0.5625, 0.6875, 0.5625, 0.5625, 0.5625, 0.5938, 0.5625, 0.5938, 0.5625, 0.5625, 0.5625, 0.9062, 0.5625, 0.9375, 0.5625, 0.9375, 0.5625, 0.9062, 0.5625, 0.7188, 0.5625, 0.75, 0.5625, 0.75, 0.5625, 0.7188, 0.5625, 0.5938, 0.5625, 0.625, 0.5625, 0.625, 0.5625, 0.5938, 0.5625, 0.0, 0.5625, 0.03125, 0.5625, 0.03125, 0.5625, 0.0, 0.5625, 0.9687, 0.5625, 1.0, 0.5625, 1.0, 0.5625, 0.9687, 0.5625, 0.2812, 0.5625, 0.3125, 0.5625, 0.3125, 0.5625, 0.2812, 0.5625, 0.0625, 0.5625, 0.09375, 0.5625, 0.09375, 0.5625, 0.0625, 0.5625, 0.375, 0.5625, 0.4062, 0.5625, 0.4062, 0.5625, 0.375, 0.5625, 0.2188, 0.5625, 0.25, 0.5625, 0.25, 0.5625, 0.2188, 0.5625, 0.125, 0.5625, 0.1562, 0.5625, 0.1562, 0.5625, 0.125, 0.5625, 0.9375, 0.5625, 0.9687, 0.5625, 0.9687, 0.5625, 0.9375, 0.5625, 0.1875, 0.5625, 0.2188, 0.5625, 0.2188, 0.5625, 0.1875, 0.5625, 0.03125, 0.5625, 0.0625, 0.5625, 0.0625, 0.5625, 0.03125, 0.5625, 0.25, 0.5625, 0.2812, 0.5625, 0.2812, 0.5625, 0.25, 0.5625, 0.09375, 0.5625, 0.125, 0.5625, 0.125, 0.5625, 0.09375, 0.5625, 0.75, 0.5625, 0.7812, 0.5625, 0.7812, 0.5625, 0.75, 0.5625, 0.5312, 0.5625, 0.5625, 0.5625, 0.5625, 0.5625, 0.5312, 0.5625, 0.4062, 0.5625, 0.4375, 0.5625, 0.4375, 0.5625, 0.4062, 0.5625, 0.625, 0.5625, 0.6562, 0.5625, 0.6562, 0.5625, 0.625, 0.5625, 0.4688, 0.5625, 0.5, 0.5625, 0.5, 0.5625, 0.4688, 0.5625, 0.7812, 0.5625, 0.8125, 0.5625, 0.8125, 0.5625, 0.7812, 0.5625, 0.3438, 0.5625, 0.375, 0.5625, 0.375, 0.5625, 0.3438, 0.5625, 0.5, 0.5625, 0.5312, 0.5625, 0.5312, 0.5625, 0.5, 0.5625, 0.8437, 0.5625, 0.875, 0.5625, 0.875, 0.5625, 0.8437, 0.5625, 0.6875, 0.5625, 0.7188, 0.5625, 0.7188, 0.5625, 0.6875, 0.5625, 0.5625, 0.5625, 0.5938, 0.5625, 0.5938, 0.5625, 0.5625, 0.5625, 0.9062, 0.5625, 0.9375, 0.5625, 0.9375, 0.5625, 0.9062, 0.5625, 0.7188, 0.5625, 0.75, 0.5625, 0.75, 0.5625, 0.7188, 0.5625, 0.5938, 0.5625, 0.625, 0.5625, 0.625, 0.5625, 0.5938, 0.5625, 0.0, 0.5625, 0.03125, 0.5625, 0.03125, 0.5625, 0.0, 0.5625, 0.9687, 0.5625, 1.0, 0.5625, 1.0, 0.5625, 0.9687, 0.5625, 0.2812, 0.5625, 0.3125, 0.5625, 0.3125, 0.5625, 0.2812, 0.5625, 0.0625, 0.5625, 0.09375, 0.5625, 0.09375, 0.5625, 0.0625, 0.5625, 0.375, 0.5625, 0.4062, 0.5625, 0.4062, 0.5625, 0.375, 0.5625, 0.2188, 0.5625, 0.25, 0.5625, 0.25, 0.5625, 0.2188, 0.5625, 0.125, 0.5625, 0.1562, 0.5625, 0.1562, 0.5625, 0.125, 0.5625, 0.9375, 0.5625, 0.9687, 0.5625, 0.9687, 0.5625, 0.9375, 0.5625, 0.1875, 0.5625, 0.2188, 0.5625, 0.2188, 0.5625, 0.1875, 0.5625, 0.03125, 0.5625, 0.0625, 0.5625, 0.0625, 0.5625, 0.03125, 0.5625, 0.25, 0.5625, 0.2812, 0.5625, 0.2812, 0.5625, 0.25, 0.5625, 0.09375, 0.5625, 0.125, 0.5625, 0.125, 0.5625, 0.09375, 0.5625, 0.75, 0.5625, 0.7812, 0.5625, 0.7812, 0.5625, 0.75, 0.5625, 0.1562, 0.5625, 0.1875, 0.5625, 0.1875, 0.5625, 0.1562, 0.5625, 0.8125, 0.5625, 0.8437, 0.5625, 0.8437, 0.5625, 0.8125, 0.5625, 0.6562, 0.5625, 0.6875, 0.5625, 0.6875, 0.5625, 0.6562, 0.5625, 0.875, 0.5625, 0.9062, 0.5625, 0.9062, 0.5625, 0.875, 0.5625, 0.4375, 0.5625, 0.4688, 0.5625, 0.4688, 0.5625, 0.4375, 0.5625, 0.3125, 0.5625, 0.3438, 0.5625, 0.3438, 0.5625, 0.3125, 0.5625, 0.8437, 0.5625, 0.875, 0.5625, 0.875, 0.5625, 0.8437, 0.5625, 0.6875, 0.5625, 0.7188, 0.5625, 0.7188, 0.5625, 0.6875, 0.5625, 0.5625, 0.5625, 0.5938, 0.5625, 0.5938, 0.5625, 0.5625, 0.5625, 0.9062, 0.5625, 0.9375, 0.5625, 0.9375, 0.5625, 0.9062, 0.5625, 0.7188, 0.5625, 0.75, 0.5625, 0.75, 0.5625, 0.7188, 0.5625, 0.5938, 0.5625, 0.625, 0.5625, 0.625, 0.5625, 0.5938, 0.5625, 0.0, 0.5625, 0.03125, 0.5625, 0.03125, 0.5625, 0.0, 0.5625, 0.9687, 0.5625, 1.0, 0.5625, 1.0, 0.5625, 0.9687, 0.5625, 0.2812, 0.5625, 0.3125, 0.5625, 0.3125, 0.5625, 0.2812, 0.5625, 0.0625, 0.5625, 0.09375, 0.5625, 0.09375, 0.5625, 0.0625, 0.5625, 0.375, 0.5625, 0.4062, 0.5625, 0.4062, 0.5625, 0.375, 0.5625, 0.2188, 0.5625, 0.25, 0.5625, 0.25, 0.5625, 0.2188, 0.5625, 0.125, 0.5625, 0.1562, 0.5625, 0.1562, 0.5625, 0.125, 0.5625, 0.9375, 0.5625, 0.9687, 0.5625, 0.9687, 0.5625, 0.9375, 0.5625, 0.1875, 0.5625, 0.2188, 0.5625, 0.2188, 0.5625, 0.1875, 0.5625, 0.03125, 0.5625, 0.0625, 0.5625, 0.0625, 0.5625, 0.03125, 0.5625, 0.25, 0.5625, 0.2812, 0.5625, 0.2812, 0.5625, 0.25, 0.5625, 0.09375, 0.5625, 0.125, 0.5625, 0.125, 0.5625, 0.09375, 0.5625, 0.75, 0.5625, 0.7812, 0.5625, 0.7812, 0.5625, 0.75, 0.5625, 0.1562, 0.5625, 0.1875, 0.5625, 0.1875, 0.5625, 0.1562, 0.5625, 0.8125, 0.5625, 0.8437, 0.5625, 0.8437, 0.5625, 0.8125, 0.5625, 0.6562, 0.5625, 0.6875, 0.5625, 0.6875, 0.5625, 0.6562, 0.5625, 0.875, 0.5625, 0.9062, 0.5625, 0.9062, 0.5625, 0.875, 0.5625, 0.4375, 0.5625, 0.4688, 0.5625, 0.4688, 0.5625, 0.4375, 0.5625, 0.3125, 0.5625, 0.3438, 0.5625, 0.3438, 0.5625, 0.3125, 0.5625, 0.5312, 0.5625, 0.5625, 0.5625, 0.5625, 0.5625, 0.5312, 0.5625, 0.4062, 0.5625, 0.4375, 0.5625, 0.4375, 0.5625, 0.4062, 0.5625, 0.625, 0.5625, 0.6562, 0.5625, 0.6562, 0.5625, 0.625, 0.5625, 0.4688, 0.5625, 0.5, 0.5625, 0.5, 0.5625, 0.4688, 0.5625, 0.7812, 0.5625, 0.8125, 0.5625, 0.8125, 0.5625, 0.7812, 0.5625, 0.3438, 0.5625, 0.375, 0.5625, 0.375, 0.5625, 0.3438, 0.5625, 0.5, 0.5625, 0.5312, 0.5625, 0.5312, 0.5625, 0.5, 0.5625, 0.4688, 0.5625, 0.5, 0.5625, 0.5, 0.5625, 0.4688, 0.5625, 0.7812, 0.5625, 0.8125, 0.5625, 0.8125, 0.5625, 0.7812, 0.5625, 0.3438, 0.5625, 0.375, 0.5625, 0.375, 0.5625, 0.3438, 0.5625, 0.5, 0.5625, 0.5312, 0.5625, 0.5312, 0.5625, 0.5, 0.5625, 0.8437, 0.5625, 0.875, 0.5625, 0.875, 0.5625, 0.8437, 0.5625, 0.6875, 0.5625, 0.7188, 0.5625, 0.7188, 0.5625, 0.6875, 0.5625, 0.5625, 0.5625, 0.5938, 0.5625, 0.5938, 0.5625, 0.5625, 0.5625, 0.9062, 0.5625, 0.9375, 0.5625, 0.9375, 0.5625, 0.9062, 0.5625, 0.7188, 0.5625, 0.75, 0.5625, 0.75, 0.5625, 0.7188, 0.5625, 0.5938, 0.5625, 0.625, 0.5625, 0.625, 0.5625, 0.5938, 0.5625, 0.0, 0.5625, 0.03125, 0.5625, 0.03125, 0.5625, 0.0, 0.5625, 0.9687, 0.5625, 1.0, 0.5625, 1.0, 0.5625, 0.9687, 0.5625, 0.2812, 0.5625, 0.3125, 0.5625, 0.3125, 0.5625, 0.2812, 0.5625, 0.0625, 0.5625, 0.09375, 0.5625, 0.09375, 0.5625, 0.0625, 0.5625, 0.375, 0.5625, 0.4062, 0.5625, 0.4062, 0.5625, 0.375, 0.5625, 0.2188, 0.5625, 0.25, 0.5625, 0.25, 0.5625, 0.2188, 0.5625, 0.125, 0.5625, 0.1562, 0.5625, 0.1562, 0.5625, 0.125, 0.5625, 0.9375, 0.5625, 0.9687, 0.5625, 0.9687, 0.5625, 0.9375, 0.5625, 0.1875, 0.5625, 0.2188, 0.5625, 0.2188, 0.5625, 0.1875, 0.5625, 0.03125, 0.5625, 0.0625, 0.5625, 0.0625, 0.5625, 0.03125, 0.5625, 0.25, 0.5625, 0.2812, 0.5625, 0.2812, 0.5625, 0.25, 0.5625, 0.09375, 0.5625, 0.125, 0.5625, 0.125, 0.5625, 0.09375, 0.5625, 0.75, 0.5625, 0.7812, 0.5625, 0.7812, 0.5625, 0.75, 0.5625, 0.1562, 0.5625, 0.1875, 0.5625, 0.1875, 0.5625, 0.1562, 0.5625, 0.8125, 0.5625, 0.8437, 0.5625, 0.8437, 0.5625, 0.8125, 0.5625, 0.6562, 0.5625, 0.6875, 0.5625, 0.6875, 0.5625, 0.6562, 0.5625, 0.875, 0.5625, 0.9062, 0.5625, 0.9062, 0.5625, 0.875, 0.5625, 0.4375, 0.5625, 0.4688, 0.5625, 0.4688, 0.5625, 0.4375, 0.5625, 0.3125, 0.5625, 0.3438, 0.5625, 0.3438, 0.5625, 0.3125, 0.5625, 0.5312, 0.5625, 0.5625, 0.5625, 0.5625, 0.5625, 0.5312, 0.5625, 0.4062, 0.5625, 0.4375, 0.5625, 0.4375, 0.5625, 0.4062, 0.5625, 0.625, 0.5625, 0.6562, 0.5625, 0.6562, 0.5625, 0.625, 0.5625, 0.5938, 0.5625, 0.625, 0.5625, 0.625, 0.5625, 0.5938, 0.5625, 0.0, 0.5625, 0.03125, 0.5625, 0.03125, 0.5625, 0.0, 0.5625, 0.9687, 0.5625, 1.0, 0.5625, 1.0, 0.5625, 0.9687, 0.5625, 0.2812, 0.5625, 0.3125, 0.5625, 0.3125, 0.5625, 0.2812, 0.5625, 0.0625, 0.5625, 0.09375, 0.5625, 0.09375, 0.5625, 0.0625, 0.5625, 0.375, 0.5625, 0.4062, 0.5625, 0.4062, 0.5625, 0.375, 0.5625, 0.2188, 0.5625, 0.25, 0.5625, 0.25, 0.5625, 0.2188, 0.5625, 0.125, 0.5625, 0.1562, 0.5625, 0.1562, 0.5625, 0.125, 0.5625, 0.9375, 0.5625, 0.9687, 0.5625, 0.9687, 0.5625, 0.9375, 0.5625, 0.1875, 0.5625, 0.2188, 0.5625, 0.2188, 0.5625, 0.1875, 0.5625, 0.03125, 0.5625, 0.0625, 0.5625, 0.0625, 0.5625, 0.03125, 0.5625, 0.25, 0.5625, 0.2812, 0.5625, 0.2812, 0.5625, 0.25, 0.5625, 0.09375, 0.5625, 0.125, 0.5625, 0.125, 0.5625, 0.09375, 0.5625, 0.75, 0.5625, 0.7812, 0.5625, 0.7812, 0.5625, 0.75, 0.5625, 0.1562, 0.5625, 0.1875, 0.5625, 0.1875, 0.5625, 0.1562, 0.5625, 0.8125, 0.5625, 0.8437, 0.5625, 0.8437, 0.5625, 0.8125, 0.5625, 0.6562, 0.5625, 0.6875, 0.5625, 0.6875, 0.5625, 0.6562, 0.5625, 0.875, 0.5625, 0.9062, 0.5625, 0.9062, 0.5625, 0.875, 0.5625, 0.4375, 0.5625, 0.4688, 0.5625, 0.4688, 0.5625, 0.4375, 0.5625, 0.3125, 0.5625, 0.3438, 0.5625, 0.3438, 0.5625, 0.3125, 0.5625, 0.5312, 0.5625, 0.5625, 0.5625, 0.5625, 0.5625, 0.5312, 0.5625, 0.4062, 0.5625, 0.4375, 0.5625, 0.4375, 0.5625, 0.4062, 0.5625, 0.625, 0.5625, 0.6562, 0.5625, 0.6562, 0.5625, 0.625, 0.5625, 0.4688, 0.5625, 0.5, 0.5625, 0.5, 0.5625, 0.4688, 0.5625, 0.7812, 0.5625, 0.8125, 0.5625, 0.8125, 0.5625, 0.7812, 0.5625, 0.3438, 0.5625, 0.375, 0.5625, 0.375, 0.5625, 0.3438, 0.5625, 0.5, 0.5625, 0.5312, 0.5625, 0.5312, 0.5625, 0.5, 0.5625, 0.8437, 0.5625, 0.875, 0.5625, 0.875, 0.5625, 0.8437, 0.5625, 0.6875, 0.5625, 0.7188, 0.5625, 0.7188, 0.5625, 0.6875, 0.5625, 0.5625, 0.5625, 0.5938, 0.5625, 0.5938, 0.5625, 0.5625, 0.5625, 0.9062, 0.5625, 0.9375, 0.5625, 0.9375, 0.5625, 0.9062, 0.5625, 0.7188, 0.5625, 0.75, 0.5625, 0.75, 0.5625, 0.7188, 0.5625, 0.5938, 0.4375, 0.5625, 0.4375, 0.5625, 0.4375, 0.5938, 0.4375, 0.4375, 0.4375, 0.4062, 0.4375, 0.4062, 0.4375, 0.4375, 0.4375, 0.6875, 0.4375, 0.6562, 0.4375, 0.6562, 0.4375, 0.6875, 0.4375, 0.9062, 0.4375, 0.875, 0.4375, 0.875, 0.4375, 0.9062, 0.4375, 0.25, 0.4375, 0.2188, 0.4375, 0.2188, 0.4375, 0.25, 0.4375, 0.09375, 0.4375, 0.0625, 0.4375, 0.0625, 0.4375, 0.09375, 0.4375, 0.8125, 0.4375, 0.7812, 0.4375, 0.7812, 0.4375, 0.8125, 0.4375, 0.3438, 0.4375, 0.3125, 0.4375, 0.3125, 0.4375, 0.3438, 0.4375, 0.75, 0.4375, 0.7188, 0.4375, 0.7188, 0.4375, 0.75, 0.4375, 1.0, 0.4375, 0.9687, 0.4375, 0.9687, 0.4375, 1.0, 0.4375, 0.6562, 0.4375, 0.625, 0.4375, 0.625, 0.4375, 0.6562, 0.4375, 0.5, 0.4375, 0.4688, 0.4375, 0.4688, 0.4375, 0.5, 0.4375, 0.7812, 0.4375, 0.75, 0.4375, 0.75, 0.4375, 0.7812, 0.4375, 0.9375, 0.4375, 0.9062, 0.4375, 0.9062, 0.4375, 0.9375, 0.4375, 0.3125, 0.4375, 0.2812, 0.4375, 0.2812, 0.4375, 0.3125, 0.4375, 0.1562, 0.4375, 0.125, 0.4375, 0.125, 0.4375, 0.1562, 0.4375, 0.4062, 0.4375, 0.375, 0.4375, 0.375, 0.4375, 0.4062, 0.4375, 0.0625, 0.4375, 0.03125, 0.4375, 0.03125, 0.4375, 0.0625, 0.4375, 0.7188, 0.4375, 0.6875, 0.4375, 0.6875, 0.4375, 0.7188, 0.4375, 0.5625, 0.4375, 0.5312, 0.4375, 0.5312, 0.4375, 0.5625, 0.4375, 0.875, 0.4375, 0.8437, 0.4375, 0.8437, 0.4375, 0.875, 0.4375, 0.9687, 0.4375, 0.9375, 0.4375, 0.9375, 0.4375, 0.9687, 0.4375, 0.2188, 0.4375, 0.1875, 0.4375, 0.1875, 0.4375, 0.2188, 0.4375, 0.8437, 0.4375, 0.8125, 0.4375, 0.8125, 0.4375, 0.8437, 0.4375, 0.4688, 0.4375, 0.4375, 0.4375, 0.4375, 0.4375, 0.4688, 0.4375, 0.125, 0.4375, 0.09375, 0.4375, 0.09375, 0.4375, 0.125, 0.4375, 0.5312, 0.4375, 0.5, 0.4375, 0.5, 0.4375, 0.5312, 0.4375, 0.375, 0.4375, 0.3438, 0.4375, 0.3438, 0.4375, 0.375, 0.4375, 0.625, 0.4375, 0.5938, 0.4375, 0.5938, 0.4375, 0.625, 0.4375, 0.1875, 0.4375, 0.1562, 0.4375, 0.1562, 0.4375, 0.1875, 0.4375, 0.03125, 0.4375, 0.0, 0.4375, 0.0, 0.4375, 0.03125, 0.4375, 0.2812, 0.4375, 0.25, 0.4375, 0.25, 0.4375, 0.2812, 0.4375, 0.9062, 0.4375, 0.875, 0.4375, 0.875, 0.4375, 0.9062, 0.4375, 0.3125, 0.4375, 0.2812, 0.4375, 0.2812, 0.4375, 0.3125, 0.4375, 0.7188, 0.4375, 0.6875, 0.4375, 0.6875, 0.4375, 0.7188, 0.4375, 0.875, 0.4375, 0.8437, 0.4375, 0.8437, 0.4375, 0.875, 0.4375, 0.2812, 0.4375, 0.25, 0.4375, 0.25, 0.4375, 0.2812, 0.4375, 0.6875, 0.4375, 0.6562, 0.4375, 0.6562, 0.4375, 0.6875, 0.4375, 0.8437, 0.4375, 0.8125, 0.4375, 0.8125, 0.4375, 0.8437, 0.4375, 0.25, 0.4375, 0.2188, 0.4375, 0.2188, 0.4375, 0.25, 0.4375, 0.6562, 0.4375, 0.625, 0.4375, 0.625, 0.4375, 0.6562, 0.4375, 0.8125, 0.4375, 0.7812, 0.4375, 0.7812, 0.4375, 0.8125, 0.4375, 0.2188, 0.4375, 0.1875, 0.4375, 0.1875, 0.4375, 0.2188, 0.4375, 0.625, 0.4375, 0.5938, 0.4375, 0.5938, 0.4375, 0.625, 0.4375, 0.7812, 0.4375, 0.75, 0.4375, 0.75, 0.4375, 0.7812, 0.4375, 0.1875, 0.4375, 0.1562, 0.4375, 0.1562, 0.4375, 0.1875, 0.4375, 0.5938, 0.4375, 0.5625, 0.4375, 0.5625, 0.4375, 0.5938, 0.4375, 0.1562, 0.4375, 0.125, 0.4375, 0.125, 0.4375, 0.1562, 0.4375, 0.5625, 0.4375, 0.5312, 0.4375, 0.5312, 0.4375, 0.5625, 0.4375, 0.125, 0.4375, 0.09375, 0.4375, 0.09375, 0.4375, 0.125, 0.4375, 0.5312, 0.4375, 0.5, 0.4375, 0.5, 0.4375, 0.5312, 0.4375, 0.09375, 0.4375, 0.0625, 0.4375, 0.0625, 0.4375, 0.09375, 0.4375, 0.5, 0.4375, 0.4688, 0.4375, 0.4688, 0.4375, 0.5, 0.4375, 0.0625, 0.4375, 0.03125, 0.4375, 0.03125, 0.4375, 0.0625, 0.4375, 0.4688, 0.4375, 0.4375, 0.4375, 0.4375, 0.4375, 0.4688, 0.4375, 0.03125, 0.4375, 0.0, 0.4375, 0.0, 0.4375, 0.03125, 0.4375, 0.4375, 0.4375, 0.4062, 0.4375, 0.4062, 0.4375, 0.4375, 0.4375, 1.0, 0.4375, 0.9687, 0.4375, 0.9687, 0.4375, 1.0, 0.4375, 0.4062, 0.4375, 0.375, 0.4375, 0.375, 0.4375, 0.4062, 0.4375, 0.9687, 0.4375, 0.9375, 0.4375, 0.9375, 0.4375, 0.9687, 0.4375, 0.375, 0.4375, 0.3438, 0.4375, 0.3438, 0.4375, 0.375, 0.4375, 0.9375, 0.4375, 0.9062, 0.4375, 0.9062, 0.4375, 0.9375, 0.4375, 0.3438, 0.4375, 0.3125, 0.4375, 0.3125, 0.4375, 0.3438, 0.4375, 0.75, 0.4375, 0.7188, 0.4375, 0.7188, 0.4375, 0.75, 0.4375, 0.4688, 0.4375, 0.4375, 0.4375, 0.4375, 0.4375, 0.4688, 0.4375, 0.03125, 0.4375, 0.0, 0.4375, 0.0, 0.4375, 0.03125, 0.4375, 0.4375, 0.4375, 0.4062, 0.4375, 0.4062, 0.4375, 0.4375, 0.4375, 1.0, 0.4375, 0.9687, 0.4375, 0.9687, 0.4375, 1.0, 0.4375, 0.4062, 0.4375, 0.375, 0.4375, 0.375, 0.4375, 0.4062, 0.4375, 0.9687, 0.4375, 0.9375, 0.4375, 0.9375, 0.4375, 0.9687, 0.4375, 0.375, 0.4375, 0.3438, 0.4375, 0.3438, 0.4375, 0.375, 0.4375, 0.9375, 0.4375, 0.9062, 0.4375, 0.9062, 0.4375, 0.9375, 0.4375, 0.3438, 0.4375, 0.3125, 0.4375, 0.3125, 0.4375, 0.3438, 0.4375, 0.75, 0.4375, 0.7188, 0.4375, 0.7188, 0.4375, 0.75, 0.4375, 0.9062, 0.4375, 0.875, 0.4375, 0.875, 0.4375, 0.9062, 0.4375, 0.3125, 0.4375, 0.2812, 0.4375, 0.2812, 0.4375, 0.3125, 0.4375, 0.7188, 0.4375, 0.6875, 0.4375, 0.6875, 0.4375, 0.7188, 0.4375, 0.875, 0.4375, 0.8437, 0.4375, 0.8437, 0.4375, 0.875, 0.4375, 0.2812, 0.4375, 0.25, 0.4375, 0.25, 0.4375, 0.2812, 0.4375, 0.6875, 0.4375, 0.6562, 0.4375, 0.6562, 0.4375, 0.6875, 0.4375, 0.8437, 0.4375, 0.8125, 0.4375, 0.8125, 0.4375, 0.8437, 0.4375, 0.25, 0.4375, 0.2188, 0.4375, 0.2188, 0.4375, 0.25, 0.4375, 0.6562, 0.4375, 0.625, 0.4375, 0.625, 0.4375, 0.6562, 0.4375, 0.8125, 0.4375, 0.7812, 0.4375, 0.7812, 0.4375, 0.8125, 0.4375, 0.2188, 0.4375, 0.1875, 0.4375, 0.1875, 0.4375, 0.2188, 0.4375, 0.625, 0.4375, 0.5938, 0.4375, 0.5938, 0.4375, 0.625, 0.4375, 0.7812, 0.4375, 0.75, 0.4375, 0.75, 0.4375, 0.7812, 0.4375, 0.1875, 0.4375, 0.1562, 0.4375, 0.1562, 0.4375, 0.1875, 0.4375, 0.5938, 0.4375, 0.5625, 0.4375, 0.5625, 0.4375, 0.5938, 0.4375, 0.1562, 0.4375, 0.125, 0.4375, 0.125, 0.4375, 0.1562, 0.4375, 0.5625, 0.4375, 0.5312, 0.4375, 0.5312, 0.4375, 0.5625, 0.4375, 0.125, 0.4375, 0.09375, 0.4375, 0.09375, 0.4375, 0.125, 0.4375, 0.5312, 0.4375, 0.5, 0.4375, 0.5, 0.4375, 0.5312, 0.4375, 0.09375, 0.4375, 0.0625, 0.4375, 0.0625, 0.4375, 0.09375, 0.4375, 0.5, 0.4375, 0.4688, 0.4375, 0.4688, 0.4375, 0.5, 0.4375, 0.0625, 0.4375, 0.03125, 0.4375, 0.03125, 0.4375, 0.0625, 0.4375, 0.375, 0.4375, 0.3438, 0.4375, 0.3438, 0.4375, 0.375, 0.4375, 0.9375, 0.4375, 0.9062, 0.4375, 0.9062, 0.4375, 0.9375, 0.4375, 0.3438, 0.4375, 0.3125, 0.4375, 0.3125, 0.4375, 0.3438, 0.4375, 0.75, 0.4375, 0.7188, 0.4375, 0.7188, 0.4375, 0.75, 0.4375, 0.9062, 0.4375, 0.875, 0.4375, 0.875, 0.4375, 0.9062, 0.4375, 0.3125, 0.4375, 0.2812, 0.4375, 0.2812, 0.4375, 0.3125, 0.4375, 0.7188, 0.4375, 0.6875, 0.4375, 0.6875, 0.4375, 0.7188, 0.4375, 0.875, 0.4375, 0.8437, 0.4375, 0.8437, 0.4375, 0.875, 0.4375, 0.2812, 0.4375, 0.25, 0.4375, 0.25, 0.4375, 0.2812, 0.4375, 0.6875, 0.4375, 0.6562, 0.4375, 0.6562, 0.4375, 0.6875, 0.4375, 0.8437, 0.4375, 0.8125, 0.4375, 0.8125, 0.4375, 0.8437, 0.4375, 0.25, 0.4375, 0.2188, 0.4375, 0.2188, 0.4375, 0.25, 0.4375, 0.6562, 0.4375, 0.625, 0.4375, 0.625, 0.4375, 0.6562, 0.4375, 0.8125, 0.4375, 0.7812, 0.4375, 0.7812, 0.4375, 0.8125, 0.4375, 0.2188, 0.4375, 0.1875, 0.4375, 0.1875, 0.4375, 0.2188, 0.4375, 0.625, 0.4375, 0.5938, 0.4375, 0.5938, 0.4375, 0.625, 0.4375, 0.7812, 0.4375, 0.75, 0.4375, 0.75, 0.4375, 0.7812, 0.4375, 0.1875, 0.4375, 0.1562, 0.4375, 0.1562, 0.4375, 0.1875, 0.4375, 0.5938, 0.4375, 0.5625, 0.4375, 0.5625, 0.4375, 0.5938, 0.4375, 0.1562, 0.4375, 0.125, 0.4375, 0.125, 0.4375, 0.1562, 0.4375, 0.5625, 0.4375, 0.5312, 0.4375, 0.5312, 0.4375, 0.5625, 0.4375, 0.125, 0.4375, 0.09375, 0.4375, 0.09375, 0.4375, 0.125, 0.4375, 0.5312, 0.4375, 0.5, 0.4375, 0.5, 0.4375, 0.5312, 0.4375, 0.09375, 0.4375, 0.0625, 0.4375, 0.0625, 0.4375, 0.09375, 0.4375, 0.5, 0.4375, 0.4688, 0.4375, 0.4688, 0.4375, 0.5, 0.4375, 0.0625, 0.4375, 0.03125, 0.4375, 0.03125, 0.4375, 0.0625, 0.4375, 0.4688, 0.4375, 0.4375, 0.4375, 0.4375, 0.4375, 0.4688, 0.4375, 0.03125, 0.4375, 0.0, 0.4375, 0.0, 0.4375, 0.03125, 0.4375, 0.4375, 0.4375, 0.4062, 0.4375, 0.4062, 0.4375, 0.4375, 0.4375, 1.0, 0.4375, 0.9687, 0.4375, 0.9687, 0.4375, 1.0, 0.4375, 0.4062, 0.4375, 0.375, 0.4375, 0.375, 0.4375, 0.4062, 0.4375, 0.9687, 0.4375, 0.9375, 0.4375, 0.9375, 0.4375, 0.9687, 0.4375, 0.7188, 0.4375, 0.6875, 0.4375, 0.6562, 0.4375, 0.625, 0.4375, 0.5938, 0.4375, 0.5625, 0.4375, 0.5312, 0.4375, 0.5, 0.4375, 0.4688, 0.4375, 0.4375, 0.4375, 0.4062, 0.4375, 0.375, 0.4375, 0.3438, 0.4375, 0.3125, 0.4375, 0.2812, 0.4375, 0.25, 0.4375, 0.2188, 0.4375, 0.1875, 0.4375, 0.1562, 0.4375, 0.125, 0.4375, 0.09375, 0.4375, 0.0625, 0.4375, 0.03125, 0.4375, 0.0, 0.4375, 0.9687, 0.4375, 0.9375, 0.4375, 0.9062, 0.4375, 0.875, 0.4375, 0.8437, 0.4375, 0.8125, 0.4375, 0.7812, 0.4375, 0.75, 0.4375, 0.375, 0.0, 0.625, 0.0, 0.625, 0.25, 0.375, 0.25, 0.375, 0.25, 0.625, 0.25, 0.625, 0.5, 0.375, 0.5, 0.375, 0.5, 0.625, 0.5, 0.625, 0.75, 0.375, 0.75, 0.375, 0.75, 0.625, 0.75, 0.625, 1.0, 0.375, 1.0, 0.125, 0.5, 0.375, 0.5, 0.375, 0.75, 0.125, 0.75, 0.625, 0.5, 0.875, 0.5, 0.875, 0.75, 0.625, 0.75])
me_sphere.update()

# ---- objects
ob_sphere = bpy.data.objects.new('Sphere', me_sphere)

# ---- transforms, parenting, visibility, modifiers, constraints
ob_sphere.location = (0.0, 0.0, 0.0)

# ---- collection membership
col_collection.objects.link(ob_sphere)

# ---- scene / render settings (as saved in the file)
scene.frame_start = 1; scene.frame_end = 250; scene.frame_set(1)
scene.render.engine = 'BLENDER_EEVEE_NEXT'
bpy.context.view_layer.update()

# ---- added for rendering (the .blend has no active camera and no usable light): camera, sun
cam_auto = bpy.data.cameras.new('AutoCamera')
cam_auto.lens = 50.0
cam_auto.sensor_width = 36.0
cam_auto.clip_end = 1000.0
ob_auto_camera = bpy.data.objects.new('AutoCamera', cam_auto)
scene.collection.objects.link(ob_auto_camera)
ob_auto_camera.location = (3.88499, -4.66198, 3.9062)
ob_auto_camera.rotation_euler = (1.09748, -7.21219e-08, 0.694738)
scene.camera = ob_auto_camera
light_auto_sun = bpy.data.lights.new('AutoSun', 'SUN')
light_auto_sun.energy = 3.0
light_auto_sun.angle = 0.0523599
ob_auto_sun = bpy.data.objects.new('AutoSun', light_auto_sun)
scene.collection.objects.link(ob_auto_sun)
ob_auto_sun.rotation_euler = (0.872665, 0.174533, 0.523599)
bpy.context.view_layer.update()

